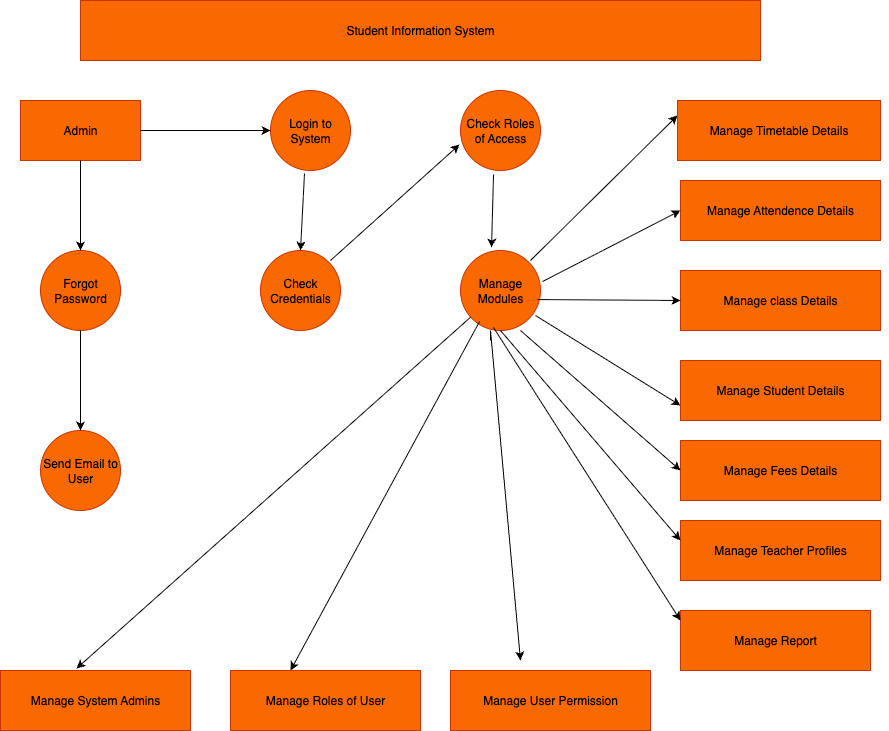

The diagram above was exported from draw.io. Its source (the exported page's mxGraphModel, read from the mxfile embedded in the PNG):
<mxGraphModel dx="976" dy="1833" grid="1" gridSize="10" guides="1" tooltips="1" connect="1" arrows="1" fold="1" page="1" pageScale="1" pageWidth="827" pageHeight="1169" math="0" shadow="0">
  <root>
    <mxCell id="0" />
    <mxCell id="1" parent="0" />
    <mxCell id="oppELAfdcRjcnjJjQZZc-1" value="Admin" style="rounded=0;whiteSpace=wrap;html=1;fillColor=#fa6800;fontColor=#000000;strokeColor=#C73500;" vertex="1" parent="1">
      <mxGeometry x="50" y="40" width="120" height="60" as="geometry" />
    </mxCell>
    <mxCell id="oppELAfdcRjcnjJjQZZc-2" value="Login to System" style="ellipse;whiteSpace=wrap;html=1;aspect=fixed;fillColor=#fa6800;fontColor=#000000;strokeColor=#C73500;" vertex="1" parent="1">
      <mxGeometry x="300" y="30" width="80" height="80" as="geometry" />
    </mxCell>
    <mxCell id="oppELAfdcRjcnjJjQZZc-3" value="Check Roles of Access" style="ellipse;whiteSpace=wrap;html=1;aspect=fixed;fillColor=#fa6800;fontColor=#000000;strokeColor=#C73500;" vertex="1" parent="1">
      <mxGeometry x="490" y="30" width="80" height="80" as="geometry" />
    </mxCell>
    <mxCell id="oppELAfdcRjcnjJjQZZc-4" value="Manage Timetable Details" style="rounded=0;whiteSpace=wrap;html=1;fillColor=#fa6800;fontColor=#000000;strokeColor=#C73500;" vertex="1" parent="1">
      <mxGeometry x="707" y="40" width="203" height="60" as="geometry" />
    </mxCell>
    <mxCell id="oppELAfdcRjcnjJjQZZc-5" value="Forgot Password" style="ellipse;whiteSpace=wrap;html=1;aspect=fixed;fillColor=#fa6800;fontColor=#000000;strokeColor=#C73500;" vertex="1" parent="1">
      <mxGeometry x="70" y="190" width="80" height="80" as="geometry" />
    </mxCell>
    <mxCell id="oppELAfdcRjcnjJjQZZc-6" value="Check Credentials" style="ellipse;whiteSpace=wrap;html=1;aspect=fixed;fillColor=#fa6800;fontColor=#000000;strokeColor=#C73500;" vertex="1" parent="1">
      <mxGeometry x="290" y="190" width="80" height="80" as="geometry" />
    </mxCell>
    <mxCell id="oppELAfdcRjcnjJjQZZc-7" value="Manage Modules" style="ellipse;whiteSpace=wrap;html=1;aspect=fixed;fillColor=#fa6800;fontColor=#000000;strokeColor=#C73500;" vertex="1" parent="1">
      <mxGeometry x="490" y="190" width="80" height="80" as="geometry" />
    </mxCell>
    <mxCell id="oppELAfdcRjcnjJjQZZc-8" value="Send Email to User" style="ellipse;whiteSpace=wrap;html=1;aspect=fixed;fillColor=#fa6800;fontColor=#000000;strokeColor=#C73500;" vertex="1" parent="1">
      <mxGeometry x="70" y="370" width="80" height="80" as="geometry" />
    </mxCell>
    <mxCell id="oppELAfdcRjcnjJjQZZc-9" value="Manage Attendence Details" style="rounded=0;whiteSpace=wrap;html=1;fillColor=#fa6800;fontColor=#000000;strokeColor=#C73500;" vertex="1" parent="1">
      <mxGeometry x="710" y="120" width="200" height="60" as="geometry" />
    </mxCell>
    <mxCell id="oppELAfdcRjcnjJjQZZc-10" value="Manage class Details" style="rounded=0;whiteSpace=wrap;html=1;fillColor=#fa6800;fontColor=#000000;strokeColor=#C73500;" vertex="1" parent="1">
      <mxGeometry x="710" y="210" width="200" height="60" as="geometry" />
    </mxCell>
    <mxCell id="oppELAfdcRjcnjJjQZZc-11" value="Manage Student Details" style="rounded=0;whiteSpace=wrap;html=1;fillColor=#fa6800;fontColor=#000000;strokeColor=#C73500;" vertex="1" parent="1">
      <mxGeometry x="710" y="300" width="200" height="60" as="geometry" />
    </mxCell>
    <mxCell id="oppELAfdcRjcnjJjQZZc-12" value="Manage Fees Details" style="rounded=0;whiteSpace=wrap;html=1;fillColor=#fa6800;fontColor=#000000;strokeColor=#C73500;" vertex="1" parent="1">
      <mxGeometry x="710" y="380" width="200" height="60" as="geometry" />
    </mxCell>
    <mxCell id="oppELAfdcRjcnjJjQZZc-15" style="edgeStyle=orthogonalEdgeStyle;rounded=0;orthogonalLoop=1;jettySize=auto;html=1;exitX=1;exitY=0.5;exitDx=0;exitDy=0;" edge="1" parent="1" source="oppELAfdcRjcnjJjQZZc-13">
      <mxGeometry relative="1" as="geometry">
        <mxPoint x="910" y="490" as="targetPoint" />
      </mxGeometry>
    </mxCell>
    <mxCell id="oppELAfdcRjcnjJjQZZc-13" value="Manage Teacher Profiles" style="rounded=0;whiteSpace=wrap;html=1;fillColor=#fa6800;fontColor=#000000;strokeColor=#C73500;" vertex="1" parent="1">
      <mxGeometry x="710" y="460" width="200" height="60" as="geometry" />
    </mxCell>
    <mxCell id="oppELAfdcRjcnjJjQZZc-14" value="Manage Report" style="rounded=0;whiteSpace=wrap;html=1;fillColor=#fa6800;fontColor=#000000;strokeColor=#C73500;" vertex="1" parent="1">
      <mxGeometry x="710" y="550" width="190" height="60" as="geometry" />
    </mxCell>
    <mxCell id="oppELAfdcRjcnjJjQZZc-16" value="Manage System Admins" style="rounded=0;whiteSpace=wrap;html=1;fillColor=#fa6800;fontColor=#000000;strokeColor=#C73500;" vertex="1" parent="1">
      <mxGeometry x="30" y="610" width="190" height="60" as="geometry" />
    </mxCell>
    <mxCell id="oppELAfdcRjcnjJjQZZc-17" value="Manage Roles of User" style="rounded=0;whiteSpace=wrap;html=1;fillColor=#fa6800;fontColor=#000000;strokeColor=#C73500;" vertex="1" parent="1">
      <mxGeometry x="260" y="610" width="190" height="60" as="geometry" />
    </mxCell>
    <mxCell id="oppELAfdcRjcnjJjQZZc-18" value="Manage User Permission" style="rounded=0;whiteSpace=wrap;html=1;fillColor=#fa6800;fontColor=#000000;strokeColor=#C73500;" vertex="1" parent="1">
      <mxGeometry x="480" y="610" width="200" height="60" as="geometry" />
    </mxCell>
    <mxCell id="oppELAfdcRjcnjJjQZZc-20" value="" style="edgeStyle=none;orthogonalLoop=1;jettySize=auto;html=1;rounded=0;entryX=0;entryY=0.5;entryDx=0;entryDy=0;exitX=1;exitY=0.5;exitDx=0;exitDy=0;" edge="1" parent="1" source="oppELAfdcRjcnjJjQZZc-1" target="oppELAfdcRjcnjJjQZZc-2">
      <mxGeometry width="100" relative="1" as="geometry">
        <mxPoint x="180" y="70" as="sourcePoint" />
        <mxPoint x="260" y="70" as="targetPoint" />
        <Array as="points" />
      </mxGeometry>
    </mxCell>
    <mxCell id="oppELAfdcRjcnjJjQZZc-21" value="" style="endArrow=classic;html=1;rounded=0;entryX=-0.012;entryY=0.675;entryDx=0;entryDy=0;entryPerimeter=0;" edge="1" parent="1" target="oppELAfdcRjcnjJjQZZc-3">
      <mxGeometry width="50" height="50" relative="1" as="geometry">
        <mxPoint x="360" y="200" as="sourcePoint" />
        <mxPoint x="410" y="150" as="targetPoint" />
      </mxGeometry>
    </mxCell>
    <mxCell id="oppELAfdcRjcnjJjQZZc-22" value="" style="endArrow=classic;html=1;rounded=0;entryX=0;entryY=0.25;entryDx=0;entryDy=0;" edge="1" parent="1" target="oppELAfdcRjcnjJjQZZc-4">
      <mxGeometry width="50" height="50" relative="1" as="geometry">
        <mxPoint x="560" y="200" as="sourcePoint" />
        <mxPoint x="610" y="150" as="targetPoint" />
      </mxGeometry>
    </mxCell>
    <mxCell id="oppELAfdcRjcnjJjQZZc-24" value="" style="endArrow=classic;html=1;rounded=0;entryX=0;entryY=0.5;entryDx=0;entryDy=0;exitX=1.025;exitY=0.388;exitDx=0;exitDy=0;exitPerimeter=0;" edge="1" parent="1" source="oppELAfdcRjcnjJjQZZc-7" target="oppELAfdcRjcnjJjQZZc-9">
      <mxGeometry width="50" height="50" relative="1" as="geometry">
        <mxPoint x="580" y="220" as="sourcePoint" />
        <mxPoint x="630" y="170" as="targetPoint" />
      </mxGeometry>
    </mxCell>
    <mxCell id="oppELAfdcRjcnjJjQZZc-25" value="" style="endArrow=classic;html=1;rounded=0;entryX=0.388;entryY=-0.037;entryDx=0;entryDy=0;entryPerimeter=0;exitX=0.413;exitY=1.05;exitDx=0;exitDy=0;exitPerimeter=0;" edge="1" parent="1" source="oppELAfdcRjcnjJjQZZc-3" target="oppELAfdcRjcnjJjQZZc-7">
      <mxGeometry width="50" height="50" relative="1" as="geometry">
        <mxPoint x="480" y="170" as="sourcePoint" />
        <mxPoint x="530" y="120" as="targetPoint" />
      </mxGeometry>
    </mxCell>
    <mxCell id="oppELAfdcRjcnjJjQZZc-26" value="" style="endArrow=classic;html=1;rounded=0;exitX=0.425;exitY=1.038;exitDx=0;exitDy=0;exitPerimeter=0;entryX=0.5;entryY=0;entryDx=0;entryDy=0;" edge="1" parent="1" source="oppELAfdcRjcnjJjQZZc-2" target="oppELAfdcRjcnjJjQZZc-6">
      <mxGeometry width="50" height="50" relative="1" as="geometry">
        <mxPoint x="290" y="170" as="sourcePoint" />
        <mxPoint x="330" y="180" as="targetPoint" />
      </mxGeometry>
    </mxCell>
    <mxCell id="oppELAfdcRjcnjJjQZZc-28" value="" style="endArrow=classic;html=1;rounded=0;entryX=0.5;entryY=0;entryDx=0;entryDy=0;exitX=0.5;exitY=1;exitDx=0;exitDy=0;" edge="1" parent="1" source="oppELAfdcRjcnjJjQZZc-1" target="oppELAfdcRjcnjJjQZZc-5">
      <mxGeometry width="50" height="50" relative="1" as="geometry">
        <mxPoint x="70" y="160" as="sourcePoint" />
        <mxPoint x="120" y="110" as="targetPoint" />
      </mxGeometry>
    </mxCell>
    <mxCell id="oppELAfdcRjcnjJjQZZc-30" value="" style="endArrow=classic;html=1;rounded=0;entryX=0.5;entryY=0;entryDx=0;entryDy=0;exitX=0.5;exitY=1;exitDx=0;exitDy=0;" edge="1" parent="1" source="oppELAfdcRjcnjJjQZZc-5" target="oppELAfdcRjcnjJjQZZc-8">
      <mxGeometry width="50" height="50" relative="1" as="geometry">
        <mxPoint x="90" y="340" as="sourcePoint" />
        <mxPoint x="140" y="290" as="targetPoint" />
      </mxGeometry>
    </mxCell>
    <mxCell id="oppELAfdcRjcnjJjQZZc-31" value="" style="endArrow=classic;html=1;rounded=0;entryX=0;entryY=0.5;entryDx=0;entryDy=0;exitX=0.963;exitY=0.613;exitDx=0;exitDy=0;exitPerimeter=0;" edge="1" parent="1" source="oppELAfdcRjcnjJjQZZc-7" target="oppELAfdcRjcnjJjQZZc-10">
      <mxGeometry width="50" height="50" relative="1" as="geometry">
        <mxPoint x="570" y="270" as="sourcePoint" />
        <mxPoint x="620" y="220" as="targetPoint" />
      </mxGeometry>
    </mxCell>
    <mxCell id="oppELAfdcRjcnjJjQZZc-33" value="" style="endArrow=classic;html=1;rounded=0;exitX=0.938;exitY=0.813;exitDx=0;exitDy=0;exitPerimeter=0;entryX=0;entryY=0.75;entryDx=0;entryDy=0;" edge="1" parent="1" source="oppELAfdcRjcnjJjQZZc-7" target="oppELAfdcRjcnjJjQZZc-11">
      <mxGeometry width="50" height="50" relative="1" as="geometry">
        <mxPoint x="650" y="380" as="sourcePoint" />
        <mxPoint x="700" y="330" as="targetPoint" />
      </mxGeometry>
    </mxCell>
    <mxCell id="oppELAfdcRjcnjJjQZZc-35" value="" style="endArrow=classic;html=1;rounded=0;exitX=0.75;exitY=1;exitDx=0;exitDy=0;exitPerimeter=0;" edge="1" parent="1" source="oppELAfdcRjcnjJjQZZc-7">
      <mxGeometry width="50" height="50" relative="1" as="geometry">
        <mxPoint x="660" y="460" as="sourcePoint" />
        <mxPoint x="710" y="410" as="targetPoint" />
      </mxGeometry>
    </mxCell>
    <mxCell id="oppELAfdcRjcnjJjQZZc-36" value="" style="endArrow=classic;html=1;rounded=0;exitX=0.5;exitY=1;exitDx=0;exitDy=0;" edge="1" parent="1" source="oppELAfdcRjcnjJjQZZc-7">
      <mxGeometry width="50" height="50" relative="1" as="geometry">
        <mxPoint x="540" y="280" as="sourcePoint" />
        <mxPoint x="710" y="480" as="targetPoint" />
      </mxGeometry>
    </mxCell>
    <mxCell id="oppELAfdcRjcnjJjQZZc-38" value="" style="endArrow=classic;html=1;rounded=0;exitX=0.413;exitY=0.963;exitDx=0;exitDy=0;exitPerimeter=0;" edge="1" parent="1" source="oppELAfdcRjcnjJjQZZc-7">
      <mxGeometry width="50" height="50" relative="1" as="geometry">
        <mxPoint x="660" y="610" as="sourcePoint" />
        <mxPoint x="710" y="560" as="targetPoint" />
      </mxGeometry>
    </mxCell>
    <mxCell id="oppELAfdcRjcnjJjQZZc-39" value="" style="endArrow=classic;html=1;rounded=0;entryX=0.4;entryY=-0.033;entryDx=0;entryDy=0;entryPerimeter=0;" edge="1" parent="1" source="oppELAfdcRjcnjJjQZZc-7" target="oppELAfdcRjcnjJjQZZc-16">
      <mxGeometry width="50" height="50" relative="1" as="geometry">
        <mxPoint x="140" y="560" as="sourcePoint" />
        <mxPoint x="190" y="510" as="targetPoint" />
      </mxGeometry>
    </mxCell>
    <mxCell id="oppELAfdcRjcnjJjQZZc-40" value="" style="endArrow=classic;html=1;rounded=0;entryX=0.316;entryY=0;entryDx=0;entryDy=0;entryPerimeter=0;exitX=0.238;exitY=0.888;exitDx=0;exitDy=0;exitPerimeter=0;" edge="1" parent="1" source="oppELAfdcRjcnjJjQZZc-7" target="oppELAfdcRjcnjJjQZZc-17">
      <mxGeometry width="50" height="50" relative="1" as="geometry">
        <mxPoint x="250" y="590" as="sourcePoint" />
        <mxPoint x="300" y="540" as="targetPoint" />
      </mxGeometry>
    </mxCell>
    <mxCell id="oppELAfdcRjcnjJjQZZc-41" value="" style="endArrow=classic;html=1;rounded=0;" edge="1" parent="1">
      <mxGeometry width="50" height="50" relative="1" as="geometry">
        <mxPoint x="520" y="280" as="sourcePoint" />
        <mxPoint x="550" y="600" as="targetPoint" />
        <Array as="points">
          <mxPoint x="520" y="270" />
        </Array>
      </mxGeometry>
    </mxCell>
    <mxCell id="oppELAfdcRjcnjJjQZZc-43" value="Student Information System" style="rounded=0;whiteSpace=wrap;html=1;fillColor=#fa6800;fontColor=#000000;strokeColor=#C73500;" vertex="1" parent="1">
      <mxGeometry x="110" y="-60" width="680" height="60" as="geometry" />
    </mxCell>
  </root>
</mxGraphModel>